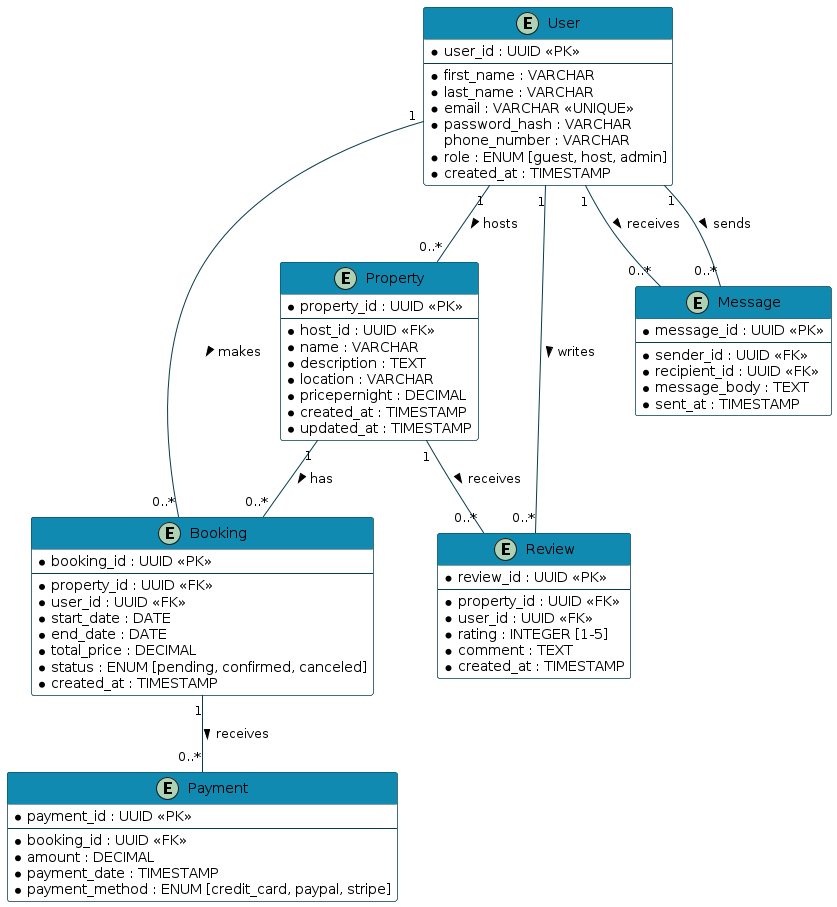

The diagram above was rendered by PlantUML. Its source (embedded in the PNG):
@startuml
' Styling
!define TABLE_BORDER_COLOR #073B4C
!define HEADER_COLOR #118AB2
!define PRIMARY_KEY_COLOR #EF476F
!define FOREIGN_KEY_COLOR #FFD166

' Entity style
skinparam class {
    BackgroundColor white
    ArrowColor #073B4C
    BorderColor #073B4C
    HeaderBackgroundColor HEADER_COLOR
}

' Entities
entity "User" as user {
    * user_id : UUID <<PK>>
    --
    * first_name : VARCHAR
    * last_name : VARCHAR
    * email : VARCHAR <<UNIQUE>>
    * password_hash : VARCHAR
    phone_number : VARCHAR
    * role : ENUM [guest, host, admin]
    * created_at : TIMESTAMP
}

entity "Property" as property {
    * property_id : UUID <<PK>>
    --
    * host_id : UUID <<FK>>
    * name : VARCHAR
    * description : TEXT
    * location : VARCHAR
    * pricepernight : DECIMAL
    * created_at : TIMESTAMP
    * updated_at : TIMESTAMP
}

entity "Booking" as booking {
    * booking_id : UUID <<PK>>
    --
    * property_id : UUID <<FK>>
    * user_id : UUID <<FK>>
    * start_date : DATE
    * end_date : DATE
    * total_price : DECIMAL
    * status : ENUM [pending, confirmed, canceled]
    * created_at : TIMESTAMP
}

entity "Payment" as payment {
    * payment_id : UUID <<PK>>
    --
    * booking_id : UUID <<FK>>
    * amount : DECIMAL
    * payment_date : TIMESTAMP
    * payment_method : ENUM [credit_card, paypal, stripe]
}

entity "Review" as review {
    * review_id : UUID <<PK>>
    --
    * property_id : UUID <<FK>>
    * user_id : UUID <<FK>>
    * rating : INTEGER [1-5]
    * comment : TEXT
    * created_at : TIMESTAMP
}

entity "Message" as message {
    * message_id : UUID <<PK>>
    --
    * sender_id : UUID <<FK>>
    * recipient_id : UUID <<FK>>
    * message_body : TEXT
    * sent_at : TIMESTAMP
}

' Relationships with cardinality
user "1" -- "0..*" property : hosts >
user "1" -- "0..*" booking : makes >
property "1" -- "0..*" booking : has >
booking "1" -- "0..*" payment : receives >
user "1" -- "0..*" review : writes >
property "1" -- "0..*" review : receives >
user "1" -- "0..*" message : sends >
user "1" -- "0..*" message : receives >
@enduml